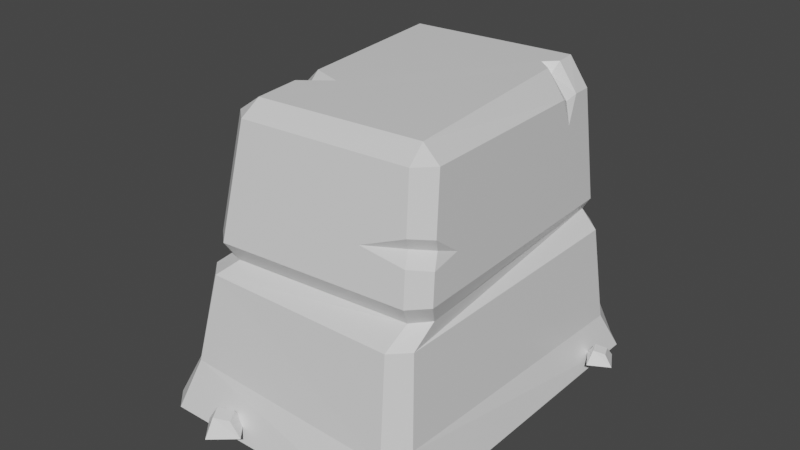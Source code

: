 # Source: DesertRock0.blend  (saved by Blender 2.80.74; exported with 4.5.12 LTS)
import bpy
from mathutils import Matrix  # noqa: F401  (used for matrix-valued properties, if any)

bpy.ops.wm.read_factory_settings(use_empty=True)
scene = bpy.context.scene
scene.name = 'Scene'

# ---- collections
col_collection = bpy.data.collections.new('Collection'); scene.collection.children.link(col_collection)

# ---- materials (node trees are filled in below, after node groups)
mat_material_001 = bpy.data.materials.new('Material.001')
mat_material_001.alpha_threshold = 0.0
mat_material_001.use_transparent_shadow = False
mat_material_001.line_color = (0.0, 0.0, 0.0, 1.0)

# ---- material node trees
mat_material_001.use_nodes = True; mat_material_001.node_tree.nodes.clear()
_N = mat_material_001.node_tree.nodes; _L = mat_material_001.node_tree.links
n0 = _N.new('ShaderNodeOutputMaterial'); n0.name = 'Material Output'; n0.location = (300, 300)
n1 = _N.new('ShaderNodeBsdfPrincipled'); n1.name = 'Principled BSDF'; n1.location = (10, 300)
n1.distribution = 'GGX'
n1.subsurface_method = 'BURLEY'
n1.inputs[2].default_value = 0.4
n1.inputs[3].default_value = 1.45
n1.inputs[27].default_value = (0.0, 0.0, 0.0, 1.0)
n1.inputs[28].default_value = 1.0
_L.new(n1.outputs[0], n0.inputs[0])
n0.is_active_output = True

# ---- world
world_world = bpy.data.worlds.new('World'); scene.world = world_world
world_world.use_nodes = True; world_world.node_tree.nodes.clear()
_N = world_world.node_tree.nodes; _L = world_world.node_tree.links
n0 = _N.new('ShaderNodeOutputWorld'); n0.name = 'World Output'; n0.location = (300, 300)
n1 = _N.new('ShaderNodeBackground'); n1.name = 'Background'; n1.location = (10, 300)
n1.inputs[0].default_value = (0.05088, 0.05088, 0.05088, 1.0)
_L.new(n1.outputs[0], n0.inputs[0])
n0.is_active_output = True
world_world.color = (0.05088, 0.05088, 0.05088)
world_world.use_sun_shadow = False
world_world.sun_shadow_jitter_overblur = 0.0

# ---- meshes
me_cube_001 = bpy.data.meshes.new('Cube.001')
me_cube_001.from_pydata([(-0.4428, 1.117, 0.5046), (-0.8202, 0.8145, 0.4989), (-0.8018, 0.9873, 0.6549), (-0.7993, 0.9436, 0.5205), (-0.8366, 1.02, 0.3612), (-0.721, 1.13, 0.384), (-0.6859, 1.056, 0.5247), (-0.686, 1.097, 0.6788), (0.5373, 1.042, 1.753), (0.5363, 0.9169, 1.95), (0.658, 0.937, 1.756), (0.8047, 1.285, -0.1322), (0.9262, 1.163, -0.1322), (0.7716, -0.6876, 1.812), (0.6475, -0.6747, 1.915), (0.6667, -0.8093, 1.818), (0.9262, -1.131, -0.1322), (0.8047, -1.254, -0.1322), (-0.6187, 0.9615, 1.753), (-0.7243, 0.8403, 1.757), (-0.5943, 0.838, 1.945), (-0.9684, 1.163, -0.1322), (-0.846, 1.285, -0.1322), (-0.6108, -0.7841, 1.813), (-0.4892, -0.8901, 1.818), (-0.4831, -0.7535, 1.91), (-0.8461, -1.254, -0.1322), (-0.9684, -1.131, -0.1322), (-0.6616, -0.3222, 1.641), (-0.3068, -0.2977, 1.921), (-0.5199, -0.2276, 1.922), (-0.484, -0.3411, 1.873), (-0.5051, -0.4386, 1.917), (-0.6342, -0.4488, 1.802), (-0.6136, -0.3444, 1.73), (-0.6497, -0.2279, 1.794), (0.7083, 1.009, 0.9844), (0.7862, 0.9718, 0.7947), (0.6652, 0.9876, 0.9072), (0.6741, 1.085, 0.7949), (0.5876, 1.115, 0.9812), (0.5533, 1.085, 0.9072), (-0.6722, -1.021, 0.7962), (-0.5714, -1.024, 1.052), (-0.5431, -0.9318, 0.9091), (-0.6929, -0.9176, 1.048), (-0.7851, -0.9078, 0.7957), (-0.6557, -0.8334, 0.9083), (0.7307, -0.9327, 1.052), (0.6741, -1.021, 0.7961), (0.6882, -0.8458, 0.9119), (0.7862, -0.9078, 0.795), (0.8356, -0.8108, 1.047), (0.7854, -0.7328, 0.911), (-0.8001, 0.8896, 1.146), (-0.7655, 0.9535, 0.9606), (-0.7571, 0.8717, 1.056), (-0.6478, 1.062, 1.001), (-0.6895, 1.008, 1.182), (-0.6545, 0.9803, 1.094), (0.679, 0.637, 1.766), (0.6517, 0.7125, 1.731), (0.6682, 0.7919, 1.761), (0.5459, 0.7793, 1.947), (0.5287, 0.7107, 1.875), (0.5561, 0.6323, 1.943), (0.6873, 0.7035, 1.584), (0.4613, 0.7038, 1.945), (-1.301, -0.1059, -0.04543), (-1.255, -0.04428, 0.05056), (-1.301, 0.1059, -0.04543), (-1.24, 0.05909, 0.0711), (-1.089, -0.1059, -0.04543), (-1.149, -0.05909, 0.05188), (-1.089, 0.1059, -0.04543), (-1.135, 0.04428, 0.07242), (-1.307, -0.5079, -0.05254), (-1.22, -0.5162, 0.05622), (-1.102, -0.3831, -0.05254), (-1.112, -0.4691, 0.0795), (-1.182, -0.7129, -0.05254), (-1.173, -0.6269, 0.05771), (-0.9773, -0.5881, -0.05254), (-1.064, -0.5798, 0.081), (-0.8347, 1.373, -0.04543), (-0.7583, 1.381, 0.05056), (-0.6807, 1.518, -0.04543), (-0.6733, 1.442, 0.0711), (-0.6893, 1.219, -0.04543), (-0.6967, 1.295, 0.05188), (-0.5353, 1.364, -0.04543), (-0.6118, 1.355, 0.07242), (1.112, 0.7549, -0.0329), (1.053, 0.7627, 0.0406), (0.9702, 0.6758, -0.0329), (0.979, 0.7337, 0.05633), (1.033, 0.8965, -0.0329), (1.024, 0.8387, 0.04161), (0.8911, 0.8174, -0.0329), (0.9496, 0.8096, 0.05734), (-0.2217, -1.31, -0.04543), (-0.2985, -1.315, 0.05056), (-0.3811, -1.449, -0.04543), (-0.3856, -1.373, 0.0711), (-0.3613, -1.15, -0.04543), (-0.3567, -1.226, 0.05188), (-0.5206, -1.29, -0.04543), (-0.4439, -1.284, 0.07242), (0.8385, 1.052, 0.1229), (0.8385, -0.9767, 0.1959), (0.7264, 1.165, 0.2077), (0.7264, -1.127, 0.1338), (-0.7585, -1.127, 0.1977), (-0.8714, -1.013, 0.1486), (-0.7552, 1.162, 0.1591), (-0.867, 1.048, 0.2179), (0.712, -0.8966, 1.276), (0.675, -0.8281, 1.359), (0.6981, -0.8698, 1.442), (0.8042, -0.7504, 1.422), (0.7814, -0.7092, 1.336), (0.8185, -0.778, 1.251), (0.4025, -0.9101, 1.324), (0.8006, -0.5592, 1.279)], [], [(54, 45, 23, 33, 28, 35, 19), (27, 113, 115, 21), (9, 20, 30, 29, 32, 25, 14, 65, 67, 63), (10, 36, 40, 8), (8, 9, 10), (13, 14, 15), (18, 19, 20), (23, 24, 25), (36, 10, 62, 66, 60, 13, 119, 123, 121, 52), (111, 49, 42, 112), (15, 118, 119, 13), (55, 57, 7, 2), (14, 25, 24, 15), (9, 63, 62, 10), (25, 32, 33, 23), (20, 9, 8, 18), (43, 24, 23, 45), (4, 1, 3), (3, 1, 2), (7, 0, 6), (6, 0, 5), (2, 7, 6, 3), (3, 6, 5, 4), (4, 5, 114, 115), (18, 58, 54, 19), (48, 116, 122, 118, 15, 24, 43), (40, 58, 18, 8), (108, 12, 11, 110), (112, 42, 46, 113), (111, 17, 16, 109), (22, 114, 110, 11), (49, 51, 53, 50), (50, 53, 52, 48), (43, 45, 47, 44), (44, 47, 46, 42), (37, 39, 41, 38), (38, 41, 40, 36), (36, 52, 53, 38), (38, 53, 51, 37), (48, 43, 44, 50), (50, 44, 42, 49), (45, 54, 56, 47), (47, 56, 55, 46), (58, 40, 41, 59), (59, 41, 39, 57), (54, 58, 59, 56), (56, 59, 57, 55), (108, 37, 51, 109), (32, 29, 31), (31, 29, 30), (35, 28, 34), (34, 28, 33), (33, 32, 31, 34), (34, 31, 30, 35), (35, 30, 20, 19), (60, 66, 61), (61, 66, 62), (63, 67, 64), (64, 67, 65), (62, 63, 64, 61), (61, 64, 65, 60), (60, 65, 14, 13), (68, 69, 71, 70), (70, 71, 75, 74), (74, 75, 73, 72), (72, 73, 69, 68), (76, 77, 79, 78), (75, 71, 69, 73), (78, 79, 83, 82), (82, 83, 81, 80), (80, 81, 77, 76), (83, 79, 77, 81), (84, 85, 87, 86), (86, 87, 91, 90), (90, 91, 89, 88), (88, 89, 85, 84), (91, 87, 85, 89), (92, 93, 95, 94), (94, 95, 99, 98), (98, 99, 97, 96), (96, 97, 93, 92), (99, 95, 93, 97), (100, 101, 103, 102), (102, 103, 107, 106), (106, 107, 105, 104), (104, 105, 101, 100), (107, 103, 101, 105), (12, 108, 109, 16), (49, 111, 109, 51), (26, 112, 113, 27), (37, 108, 110, 39), (17, 111, 112, 26), (115, 114, 22, 21), (110, 114, 5, 0, 7, 57, 39), (115, 113, 46, 55, 2, 1, 4), (118, 122, 117), (117, 122, 116), (119, 118, 117, 120), (120, 117, 116, 121), (121, 116, 48, 52), (121, 123, 120), (120, 123, 119)])
_uv = me_cube_001.uv_layers.new(name='UVMap')
_uv.uv.foreach_set('vector', [0.4173, 0.8404, 0.4172, 0.8386, 0.4177, 0.8392, 0.4176, 0.8394, 0.4175, 0.8394, 0.4176, 0.8395, 0.4176, 0.84, 0.9684, 0.8414, 0.9688, 0.8418, 0.9692, 0.8464, 0.9688, 0.8468, 0.4182, 0.8401, 0.4178, 0.84, 0.4177, 0.8395, 0.4178, 0.8395, 0.4177, 0.8394, 0.4178, 0.8392, 0.4183, 0.8393, 0.4183, 0.8399, 0.4182, 0.84, 0.4183, 0.84, 0.4183, 0.8402, 0.4188, 0.8407, 0.4187, 0.8408, 0.4182, 0.8402, 0.4182, 0.8402, 0.4182, 0.8401, 0.4183, 0.8402, 0.4184, 0.8393, 0.4183, 0.8393, 0.4184, 0.8392, 0.4177, 0.8401, 0.4176, 0.84, 0.4178, 0.84, 0.4177, 0.8392, 0.4178, 0.8391, 0.4178, 0.8392, 0.4188, 0.8407, 0.4183, 0.8402, 0.4184, 0.8401, 0.4185, 0.8401, 0.4184, 0.84, 0.4184, 0.8393, 0.4187, 0.839, 0.4187, 0.8391, 0.4188, 0.8389, 0.4189, 0.8388, 0.4202, 0.8365, 0.419, 0.8382, 0.417, 0.8381, 0.4157, 0.8368, 0.4184, 0.8392, 0.4186, 0.839, 0.4187, 0.839, 0.4184, 0.8393, 0.4171, 0.8405, 0.4173, 0.8407, 0.417, 0.841, 0.4168, 0.8408, 0.4183, 0.8393, 0.4178, 0.8392, 0.4178, 0.8391, 0.4184, 0.8392, 0.4182, 0.8401, 0.4183, 0.84, 0.4184, 0.8401, 0.4183, 0.8402, 0.4178, 0.8392, 0.4177, 0.8394, 0.4176, 0.8394, 0.4177, 0.8392, 0.4178, 0.84, 0.4182, 0.8401, 0.4182, 0.8402, 0.4177, 0.8401, 0.4173, 0.8386, 0.4178, 0.8391, 0.4177, 0.8392, 0.4172, 0.8386, 0.4163, 0.8413, 0.4164, 0.8408, 0.4165, 0.841, 0.4165, 0.841, 0.4164, 0.8408, 0.4168, 0.8408, 0.417, 0.841, 0.4172, 0.8415, 0.4168, 0.8412, 0.4168, 0.8412, 0.4172, 0.8415, 0.4166, 0.8415, 0.4168, 0.8408, 0.417, 0.841, 0.4168, 0.8412, 0.4165, 0.841, 0.4165, 0.841, 0.4168, 0.8412, 0.4166, 0.8415, 0.4163, 0.8413, 0.4163, 0.8413, 0.4166, 0.8415, 0.4161, 0.8421, 0.4158, 0.8417, 0.4177, 0.8401, 0.4174, 0.8404, 0.4173, 0.8404, 0.4176, 0.84, 0.4188, 0.8387, 0.4187, 0.8389, 0.4184, 0.8389, 0.4186, 0.839, 0.4184, 0.8392, 0.4178, 0.8391, 0.4173, 0.8386, 0.4187, 0.8408, 0.4174, 0.8404, 0.4177, 0.8401, 0.4182, 0.8402, 0.9739, 0.8469, 0.9743, 0.8473, 0.9739, 0.8476, 0.9736, 0.8472, 0.4157, 0.8368, 0.417, 0.8381, 0.4167, 0.8384, 0.4154, 0.8371, 0.9736, 0.8411, 0.9739, 0.8407, 0.9743, 0.841, 0.974, 0.8414, 0.9691, 0.8472, 0.9695, 0.8467, 0.9736, 0.8472, 0.9739, 0.8476, 0.419, 0.8382, 0.4193, 0.8384, 0.4191, 0.8388, 0.419, 0.8385, 0.419, 0.8385, 0.4191, 0.8388, 0.4189, 0.8388, 0.4188, 0.8387, 0.4173, 0.8386, 0.4172, 0.8386, 0.417, 0.8386, 0.4172, 0.8384, 0.4172, 0.8384, 0.417, 0.8386, 0.4167, 0.8384, 0.417, 0.8381, 0.4191, 0.8408, 0.4189, 0.841, 0.4187, 0.8409, 0.4189, 0.8408, 0.4189, 0.8408, 0.4187, 0.8409, 0.4187, 0.8408, 0.4188, 0.8407, 0.4188, 0.8407, 0.4189, 0.8388, 0.4191, 0.8388, 0.4189, 0.8408, 0.4189, 0.8408, 0.4191, 0.8388, 0.4193, 0.8384, 0.4191, 0.8408, 0.4188, 0.8387, 0.4173, 0.8386, 0.4172, 0.8384, 0.419, 0.8385, 0.419, 0.8385, 0.4172, 0.8384, 0.417, 0.8381, 0.419, 0.8382, 0.4172, 0.8386, 0.4173, 0.8404, 0.4172, 0.8404, 0.417, 0.8386, 0.417, 0.8386, 0.4172, 0.8404, 0.4171, 0.8405, 0.4167, 0.8384, 0.4174, 0.8404, 0.4187, 0.8408, 0.4187, 0.8409, 0.4173, 0.8405, 0.4173, 0.8405, 0.4187, 0.8409, 0.4189, 0.841, 0.4173, 0.8407, 0.4173, 0.8404, 0.4174, 0.8404, 0.4173, 0.8405, 0.4172, 0.8404, 0.4172, 0.8404, 0.4173, 0.8405, 0.4173, 0.8407, 0.4171, 0.8405, 0.4205, 0.8422, 0.4191, 0.8408, 0.4193, 0.8384, 0.4205, 0.8368, 0.4177, 0.8394, 0.4178, 0.8395, 0.4177, 0.8394, 0.4177, 0.8394, 0.4178, 0.8395, 0.4177, 0.8395, 0.4176, 0.8395, 0.4175, 0.8394, 0.4176, 0.8394, 0.4176, 0.8394, 0.4175, 0.8394, 0.4176, 0.8394, 0.4176, 0.8394, 0.4177, 0.8394, 0.4177, 0.8394, 0.4176, 0.8394, 0.4176, 0.8394, 0.4177, 0.8394, 0.4177, 0.8395, 0.4176, 0.8395, 0.4176, 0.8395, 0.4177, 0.8395, 0.4178, 0.84, 0.4176, 0.84, 0.4184, 0.84, 0.4185, 0.8401, 0.4184, 0.84, 0.4184, 0.84, 0.4185, 0.8401, 0.4184, 0.8401, 0.4183, 0.84, 0.4182, 0.84, 0.4183, 0.84, 0.4183, 0.84, 0.4182, 0.84, 0.4183, 0.8399, 0.4184, 0.8401, 0.4183, 0.84, 0.4183, 0.84, 0.4184, 0.84, 0.4184, 0.84, 0.4183, 0.84, 0.4183, 0.8399, 0.4184, 0.84, 0.4184, 0.84, 0.4183, 0.8399, 0.4183, 0.8393, 0.4184, 0.8393, 0.4007, 0.842, 0.4049, 0.842, 0.4049, 0.8462, 0.4007, 0.8462, 0.4007, 0.8462, 0.4049, 0.8462, 0.4049, 0.8503, 0.4007, 0.8503, 0.4007, 0.8503, 0.4049, 0.8503, 0.4049, 0.8545, 0.4007, 0.8545, 0.4007, 0.8545, 0.4049, 0.8545, 0.4049, 0.8586, 0.4007, 0.8586, 0.3302, 0.8389, 0.3343, 0.8389, 0.3343, 0.8431, 0.3302, 0.8431, 0.4049, 0.8503, 0.409, 0.8503, 0.409, 0.8545, 0.4049, 0.8545, 0.3302, 0.8431, 0.3343, 0.8431, 0.3343, 0.8472, 0.3302, 0.8472, 0.3302, 0.8472, 0.3343, 0.8472, 0.3343, 0.8514, 0.3302, 0.8514, 0.3302, 0.8514, 0.3343, 0.8514, 0.3343, 0.8555, 0.3302, 0.8555, 0.3343, 0.8472, 0.3385, 0.8472, 0.3385, 0.8514, 0.3343, 0.8514, 0.4007, 0.842, 0.4049, 0.842, 0.4049, 0.8462, 0.4007, 0.8462, 0.4007, 0.8462, 0.4049, 0.8462, 0.4049, 0.8503, 0.4007, 0.8503, 0.4007, 0.8503, 0.4049, 0.8503, 0.4049, 0.8545, 0.4007, 0.8545, 0.4007, 0.8545, 0.4049, 0.8545, 0.4049, 0.8586, 0.4007, 0.8586, 0.4049, 0.8503, 0.409, 0.8503, 0.409, 0.8545, 0.4049, 0.8545, 0.3302, 0.8389, 0.3343, 0.8389, 0.3343, 0.8431, 0.3302, 0.8431, 0.3302, 0.8431, 0.3343, 0.8431, 0.3343, 0.8472, 0.3302, 0.8472, 0.3302, 0.8472, 0.3343, 0.8472, 0.3343, 0.8514, 0.3302, 0.8514, 0.3302, 0.8514, 0.3343, 0.8514, 0.3343, 0.8555, 0.3302, 0.8555, 0.3343, 0.8472, 0.3385, 0.8472, 0.3385, 0.8514, 0.3343, 0.8514, 0.4007, 0.842, 0.4049, 0.842, 0.4049, 0.8462, 0.4007, 0.8462, 0.4007, 0.8462, 0.4049, 0.8462, 0.4049, 0.8503, 0.4007, 0.8503, 0.4007, 0.8503, 0.4049, 0.8503, 0.4049, 0.8545, 0.4007, 0.8545, 0.4007, 0.8545, 0.4049, 0.8545, 0.4049, 0.8586, 0.4007, 0.8586, 0.4049, 0.8503, 0.409, 0.8503, 0.409, 0.8545, 0.4049, 0.8545, 0.9743, 0.8473, 0.9739, 0.8469, 0.974, 0.8414, 0.9743, 0.841, 0.419, 0.8382, 0.4202, 0.8365, 0.4205, 0.8368, 0.4193, 0.8384, 0.9688, 0.8411, 0.9691, 0.8415, 0.9688, 0.8418, 0.9684, 0.8414, 0.4191, 0.8408, 0.4205, 0.8422, 0.4202, 0.8426, 0.4189, 0.841, 0.9739, 0.8407, 0.9736, 0.8411, 0.9691, 0.8415, 0.9688, 0.8411, 0.9692, 0.8464, 0.9695, 0.8467, 0.9691, 0.8472, 0.9688, 0.8468, 0.4202, 0.8426, 0.4161, 0.8421, 0.4166, 0.8415, 0.4172, 0.8415, 0.417, 0.841, 0.4173, 0.8407, 0.4189, 0.841, 0.4158, 0.8417, 0.4154, 0.8371, 0.4167, 0.8384, 0.4171, 0.8405, 0.4168, 0.8408, 0.4164, 0.8408, 0.4163, 0.8413, 0.4186, 0.839, 0.4184, 0.8389, 0.4186, 0.8389, 0.4186, 0.8389, 0.4184, 0.8389, 0.4187, 0.8389, 0.4187, 0.839, 0.4186, 0.839, 0.4186, 0.8389, 0.4187, 0.839, 0.4187, 0.839, 0.4186, 0.8389, 0.4187, 0.8389, 0.4188, 0.8389, 0.4188, 0.8389, 0.4187, 0.8389, 0.4188, 0.8387, 0.4189, 0.8388, 0.4188, 0.8389, 0.4187, 0.8391, 0.4187, 0.839, 0.4187, 0.839, 0.4187, 0.8391, 0.4187, 0.839])
me_cube_001.materials.append(mat_material_001)
me_cube_001.use_remesh_preserve_volume = False
me_cube_001.use_remesh_preserve_attributes = False
me_cube_001.use_mirror_vertex_groups = False
me_cube_001.update()

# ---- objects
ob_cube = bpy.data.objects.new('Cube', me_cube_001)

# ---- transforms, parenting, visibility, modifiers, constraints
ob_cube.location = (0.0, 0.0, 0.0)
ob_cube.lock_rotations_4d = False
ob_cube.empty_display_type = 'ARROWS'
ob_cube.lineart.crease_threshold = 0.0

# ---- collection membership
col_collection.objects.link(ob_cube)

# ---- scene / render settings (as saved in the file)
scene.frame_start = 1; scene.frame_end = 250; scene.frame_set(1)
scene.render.engine = 'BLENDER_EEVEE_NEXT'
scene.cycles.use_denoising = False
scene.cycles.samples = 128
scene.cycles.sampling_pattern = 'TABULATED_SOBOL'
scene.cycles.use_adaptive_sampling = False
scene.cycles.use_light_tree = False
scene.view_settings.view_transform = 'Filmic'
bpy.context.view_layer.update()

# ---- added for rendering (the .blend has no active camera and no usable light): camera, sun
cam_auto = bpy.data.cameras.new('AutoCamera')
cam_auto.lens = 50.0
cam_auto.sensor_width = 36.0
cam_auto.clip_end = 1000.0
ob_auto_camera = bpy.data.objects.new('AutoCamera', cam_auto)
scene.collection.objects.link(ob_auto_camera)
ob_auto_camera.location = (3.93427, -4.80372, 4.13424)
ob_auto_camera.rotation_euler = (1.09748, -7.21219e-08, 0.694738)
scene.camera = ob_auto_camera
light_auto_sun = bpy.data.lights.new('AutoSun', 'SUN')
light_auto_sun.energy = 3.0
light_auto_sun.angle = 0.0523599
ob_auto_sun = bpy.data.objects.new('AutoSun', light_auto_sun)
scene.collection.objects.link(ob_auto_sun)
ob_auto_sun.rotation_euler = (0.872665, 0.174533, 0.523599)
bpy.context.view_layer.update()
